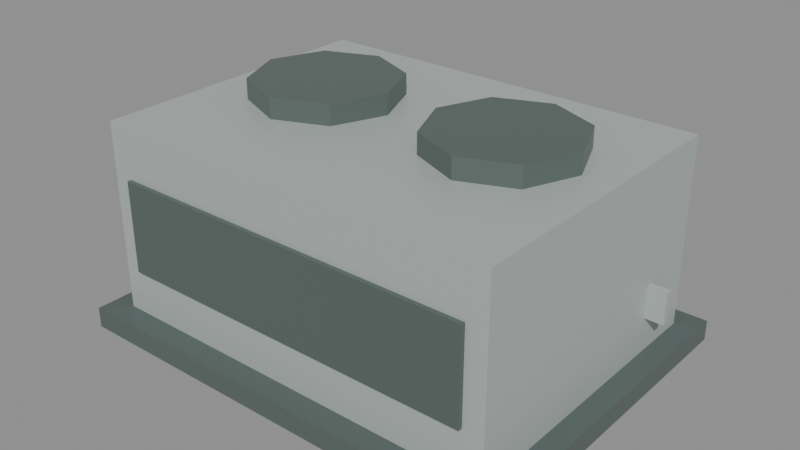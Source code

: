 # Source: hvac-medium-twin.lod1.blend  (saved by Blender 4.3.34; exported with 4.5.12 LTS)
import bpy
from mathutils import Matrix  # noqa: F401  (used for matrix-valued properties, if any)

bpy.ops.wm.read_factory_settings(use_empty=True)
scene = bpy.context.scene
scene.name = 'Scene'

# ---- materials (node trees are filled in below, after node groups)
mat_shared_metal_detail = bpy.data.materials.new('shared-metal-detail')
mat_shared_metal_detail.use_backface_culling = True
mat_shared_metal_housing = bpy.data.materials.new('shared-metal-housing')
mat_shared_metal_housing.use_backface_culling = True

# ---- material node trees
mat_shared_metal_detail.use_nodes = True; mat_shared_metal_detail.node_tree.nodes.clear()
_N = mat_shared_metal_detail.node_tree.nodes; _L = mat_shared_metal_detail.node_tree.links
n0 = _N.new('ShaderNodeBsdfPrincipled'); n0.name = 'Principled BSDF'; n0.location = (10, 300)
n0.inputs[0].default_value = (0.105, 0.14, 0.13, 1.0)
n0.inputs[1].default_value = 0.12
n0.inputs[2].default_value = 0.39
n1 = _N.new('ShaderNodeOutputMaterial'); n1.name = 'Material Output'; n1.location = (300, 300)
_L.new(n0.outputs[0], n1.inputs[0])
n1.is_active_output = True
mat_shared_metal_housing.use_nodes = True; mat_shared_metal_housing.node_tree.nodes.clear()
_N = mat_shared_metal_housing.node_tree.nodes; _L = mat_shared_metal_housing.node_tree.links
n0 = _N.new('ShaderNodeBsdfPrincipled'); n0.name = 'Principled BSDF'; n0.location = (10, 300)
n0.inputs[0].default_value = (0.46, 0.51, 0.49, 1.0)
n0.inputs[1].default_value = 0.12
n0.inputs[2].default_value = 0.39
n1 = _N.new('ShaderNodeOutputMaterial'); n1.name = 'Material Output'; n1.location = (300, 300)
_L.new(n0.outputs[0], n1.inputs[0])
n1.is_active_output = True

# ---- meshes
me_base_curb = bpy.data.meshes.new('base-curb')
me_base_curb.from_pydata([(-1.335, -1.025, 0.0), (1.335, -1.025, 0.0), (1.335, 1.025, 0.0), (-1.335, 1.025, 0.0), (-1.335, -1.025, 0.12), (1.335, -1.025, 0.12), (1.335, 1.025, 0.12), (-1.335, 1.025, 0.12)], [], [(0, 3, 2, 1), (4, 5, 6, 7), (0, 1, 5, 4), (1, 2, 6, 5), (2, 3, 7, 6), (3, 0, 4, 7)])
_uv = me_base_curb.uv_layers.new(name='UVMap')
_uv.uv.foreach_set('vector', [-1.669, -1.281, -1.669, 1.281, 1.669, 1.281, 1.669, -1.281, -1.669, -1.281, 1.669, -1.281, 1.669, 1.281, -1.669, 1.281, -1.669, 0.0, 1.669, 0.0, 1.669, 0.15, -1.669, 0.15, -1.281, 0.0, 1.281, 0.0, 1.281, 0.15, -1.281, 0.15, 1.669, 0.0, -1.669, 0.0, -1.669, 0.15, 1.669, 0.15, 1.281, 0.0, -1.281, 0.0, -1.281, 0.15, 1.281, 0.15])
me_base_curb.materials.append(mat_shared_metal_detail)
me_base_curb.update()
me_body_shell = bpy.data.meshes.new('body-shell')
me_body_shell.from_pydata([(-1.205, -0.885, 0.12), (1.205, -0.885, 0.12), (1.205, 0.885, 0.12), (-1.205, 0.885, 0.12), (-1.205, -0.885, 1.23), (1.205, -0.885, 1.23), (1.205, 0.885, 1.23), (-1.205, 0.885, 1.23)], [], [(0, 3, 2, 1), (4, 5, 6, 7), (0, 1, 5, 4), (1, 2, 6, 5), (2, 3, 7, 6), (3, 0, 4, 7)])
_uv = me_body_shell.uv_layers.new(name='UVMap')
_uv.uv.foreach_set('vector', [-1.506, -1.106, -1.506, 1.106, 1.506, 1.106, 1.506, -1.106, -1.506, -1.106, 1.506, -1.106, 1.506, 1.106, -1.506, 1.106, -1.506, 0.15, 1.506, 0.15, 1.506, 1.538, -1.506, 1.538, -1.106, 0.15, 1.106, 0.15, 1.106, 1.538, -1.106, 1.538, 1.506, 0.15, -1.506, 0.15, -1.506, 1.538, 1.506, 1.538, 1.106, 0.15, -1.106, 0.15, -1.106, 1.538, 1.106, 1.538])
me_body_shell.materials.append(mat_shared_metal_housing)
me_body_shell.update()
me_louvre_recess = bpy.data.meshes.new('louvre-recess')
me_louvre_recess.from_pydata([(-1.085, -0.909, 0.3915), (1.085, -0.909, 0.3915), (1.085, -0.885, 0.3915), (-1.085, -0.885, 0.3915), (-1.085, -0.909, 0.9315), (1.085, -0.909, 0.9315), (1.085, -0.885, 0.9315), (-1.085, -0.885, 0.9315)], [], [(0, 3, 2, 1), (4, 5, 6, 7), (0, 1, 5, 4), (1, 2, 6, 5), (2, 3, 7, 6), (3, 0, 4, 7)])
_uv = me_louvre_recess.uv_layers.new(name='UVMap')
_uv.uv.foreach_set('vector', [-1.356, -1.136, -1.356, -1.106, 1.356, -1.106, 1.356, -1.136, -1.356, -1.136, 1.356, -1.136, 1.356, -1.106, -1.356, -1.106, -1.356, 0.4894, 1.356, 0.4894, 1.356, 1.164, -1.356, 1.164, -1.136, 0.4894, -1.106, 0.4894, -1.106, 1.164, -1.136, 1.164, 1.356, 0.4894, -1.356, 0.4894, -1.356, 1.164, 1.356, 1.164, -1.106, 0.4894, -1.136, 0.4894, -1.136, 1.164, -1.106, 1.164])
me_louvre_recess.materials.append(mat_shared_metal_detail)
me_louvre_recess.update()
me_fan_silhouette_00 = bpy.data.meshes.new('fan-silhouette-00')
me_fan_silhouette_00.from_pydata([(-0.1574, 0.09, 1.23), (-0.2833, 0.3941, 1.23), (-0.5874, 0.52, 1.23), (-0.8915, 0.3941, 1.23), (-1.017, 0.09, 1.23), (-0.8915, -0.2141, 1.23), (-0.5874, -0.34, 1.23), (-0.2833, -0.2141, 1.23), (-0.1574, 0.09, 1.35), (-0.2833, 0.3941, 1.35), (-0.5874, 0.52, 1.35), (-0.8915, 0.3941, 1.35), (-1.017, 0.09, 1.35), (-0.8915, -0.2141, 1.35), (-0.5874, -0.34, 1.35), (-0.2833, -0.2141, 1.35)], [], [(8, 9, 10, 11, 12, 13, 14, 15), (0, 1, 9, 8), (1, 2, 10, 9), (2, 3, 11, 10), (3, 4, 12, 11), (4, 5, 13, 12), (5, 6, 14, 13), (6, 7, 15, 14), (7, 0, 8, 15)])
_uv = me_fan_silhouette_00.uv_layers.new(name='UVMap')
_uv.uv.foreach_set('vector', [-0.1968, 0.1125, -0.3542, 0.4926, -0.7343, 0.65, -1.114, 0.4926, -1.272, 0.1125, -1.114, -0.2676, -0.7343, -0.425, -0.3542, -0.2676, 0.1125, 1.538, 0.4926, 1.538, 0.4926, 1.688, 0.1125, 1.688, -0.3542, 1.538, -0.7343, 1.538, -0.7343, 1.688, -0.3542, 1.688, -0.7343, 1.538, -1.114, 1.538, -1.114, 1.688, -0.7343, 1.688, 0.4926, 1.538, 0.1125, 1.538, 0.1125, 1.688, 0.4926, 1.688, 0.1125, 1.538, -0.2676, 1.538, -0.2676, 1.688, 0.1125, 1.688, -1.114, 1.538, -0.7343, 1.538, -0.7343, 1.688, -1.114, 1.688, -0.7343, 1.538, -0.3542, 1.538, -0.3542, 1.688, -0.7343, 1.688, -0.2676, 1.538, 0.1125, 1.538, 0.1125, 1.688, -0.2676, 1.688])
me_fan_silhouette_00.materials.append(mat_shared_metal_detail)
me_fan_silhouette_00.update()
me_fan_silhouette_01 = bpy.data.meshes.new('fan-silhouette-01')
me_fan_silhouette_01.from_pydata([(1.017, 0.09, 1.23), (0.8915, 0.3941, 1.23), (0.5874, 0.52, 1.23), (0.2833, 0.3941, 1.23), (0.1574, 0.09, 1.23), (0.2833, -0.2141, 1.23), (0.5874, -0.34, 1.23), (0.8915, -0.2141, 1.23), (1.017, 0.09, 1.35), (0.8915, 0.3941, 1.35), (0.5874, 0.52, 1.35), (0.2833, 0.3941, 1.35), (0.1574, 0.09, 1.35), (0.2833, -0.2141, 1.35), (0.5874, -0.34, 1.35), (0.8915, -0.2141, 1.35)], [], [(8, 9, 10, 11, 12, 13, 14, 15), (0, 1, 9, 8), (1, 2, 10, 9), (2, 3, 11, 10), (3, 4, 12, 11), (4, 5, 13, 12), (5, 6, 14, 13), (6, 7, 15, 14), (7, 0, 8, 15)])
_uv = me_fan_silhouette_01.uv_layers.new(name='UVMap')
_uv.uv.foreach_set('vector', [1.272, 0.1125, 1.114, 0.4926, 0.7343, 0.65, 0.3542, 0.4926, 0.1968, 0.1125, 0.3542, -0.2676, 0.7343, -0.425, 1.114, -0.2676, 0.1125, 1.538, 0.4926, 1.538, 0.4926, 1.688, 0.1125, 1.688, 1.114, 1.538, 0.7343, 1.538, 0.7343, 1.688, 1.114, 1.688, 0.7343, 1.538, 0.3542, 1.538, 0.3542, 1.688, 0.7343, 1.688, 0.4926, 1.538, 0.1125, 1.538, 0.1125, 1.688, 0.4926, 1.688, 0.1125, 1.538, -0.2676, 1.538, -0.2676, 1.688, 0.1125, 1.688, 0.3542, 1.538, 0.7343, 1.538, 0.7343, 1.688, 0.3542, 1.688, 0.7343, 1.538, 1.114, 1.538, 1.114, 1.688, 0.7343, 1.688, -0.2676, 1.538, 0.1125, 1.538, 0.1125, 1.688, -0.2676, 1.688])
me_fan_silhouette_01.materials.append(mat_shared_metal_detail)
me_fan_silhouette_01.update()
me_service_pipe = bpy.data.meshes.new('service-pipe')
me_service_pipe.from_pydata([(1.055, 0.513, 0.33), (1.315, 0.513, 0.33), (1.315, 0.553, 0.33), (1.055, 0.553, 0.33), (1.055, 0.513, 0.52), (1.315, 0.513, 0.52), (1.315, 0.553, 0.52), (1.055, 0.553, 0.52)], [], [(0, 3, 2, 1), (4, 5, 6, 7), (0, 1, 5, 4), (1, 2, 6, 5), (2, 3, 7, 6), (3, 0, 4, 7)])
_uv = me_service_pipe.uv_layers.new(name='UVMap')
_uv.uv.foreach_set('vector', [1.319, 0.6413, 1.319, 0.6912, 1.644, 0.6912, 1.644, 0.6413, 1.319, 0.6413, 1.644, 0.6413, 1.644, 0.6912, 1.319, 0.6912, 1.319, 0.4125, 1.644, 0.4125, 1.644, 0.65, 1.319, 0.65, 0.6413, 0.4125, 0.6912, 0.4125, 0.6912, 0.65, 0.6413, 0.65, 1.644, 0.4125, 1.319, 0.4125, 1.319, 0.65, 1.644, 0.65, 0.6912, 0.4125, 0.6413, 0.4125, 0.6413, 0.65, 0.6912, 0.65])
me_service_pipe.materials.append(mat_shared_metal_housing)
me_service_pipe.update()

# ---- objects
ob_base_curb = bpy.data.objects.new('base-curb', me_base_curb)
ob_body_shell = bpy.data.objects.new('body-shell', me_body_shell)
ob_louvre_recess = bpy.data.objects.new('louvre-recess', me_louvre_recess)
ob_fan_silhouette_00 = bpy.data.objects.new('fan-silhouette-00', me_fan_silhouette_00)
ob_fan_silhouette_01 = bpy.data.objects.new('fan-silhouette-01', me_fan_silhouette_01)
ob_service_pipe = bpy.data.objects.new('service-pipe', me_service_pipe)

# ---- transforms, parenting, visibility, modifiers, constraints
ob_base_curb.location = (0.0, 0.0, 0.0)
ob_body_shell.location = (0.0, 0.0, 0.0)
ob_louvre_recess.location = (0.0, 0.0, 0.0)
ob_fan_silhouette_00.location = (0.0, 0.0, 0.0)
ob_fan_silhouette_01.location = (0.0, 0.0, 0.0)
ob_service_pipe.location = (0.0, 0.0, 0.0)

# ---- collection membership
scene.collection.objects.link(ob_base_curb)
scene.collection.objects.link(ob_body_shell)
scene.collection.objects.link(ob_louvre_recess)
scene.collection.objects.link(ob_fan_silhouette_00)
scene.collection.objects.link(ob_fan_silhouette_01)
scene.collection.objects.link(ob_service_pipe)

# ---- scene / render settings (as saved in the file)
scene.frame_start = 1; scene.frame_end = 250; scene.frame_set(1)
scene.render.engine = 'BLENDER_EEVEE_NEXT'
bpy.context.view_layer.update()

# ---- added for rendering (the .blend has no active camera and no usable light): camera, sun + grey world if the file has none
cam_auto = bpy.data.cameras.new('AutoCamera')
cam_auto.lens = 50.0
cam_auto.sensor_width = 36.0
cam_auto.clip_end = 1000.0
ob_auto_camera = bpy.data.objects.new('AutoCamera', cam_auto)
scene.collection.objects.link(ob_auto_camera)
ob_auto_camera.location = (3.35563, -4.02676, 3.35951)
ob_auto_camera.rotation_euler = (1.09748, -7.21219e-08, 0.694738)
scene.camera = ob_auto_camera
light_auto_sun = bpy.data.lights.new('AutoSun', 'SUN')
light_auto_sun.energy = 3.0
light_auto_sun.angle = 0.0523599
ob_auto_sun = bpy.data.objects.new('AutoSun', light_auto_sun)
scene.collection.objects.link(ob_auto_sun)
ob_auto_sun.rotation_euler = (0.872665, 0.174533, 0.523599)
if scene.world is None:
    world_auto = bpy.data.worlds.new('AutoWorld')
    world_auto.color = (0.3, 0.3, 0.3)
    scene.world = world_auto
bpy.context.view_layer.update()
